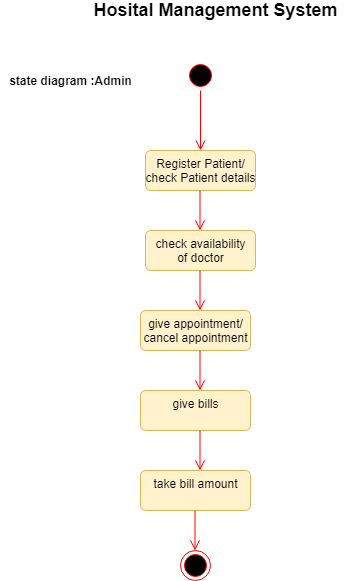

The diagram above was exported from draw.io. Its source (the exported page's mxGraphModel, read from the mxfile embedded in the PNG):
<mxGraphModel dx="868" dy="425" grid="1" gridSize="10" guides="1" tooltips="1" connect="1" arrows="1" fold="1" page="1" pageScale="1" pageWidth="850" pageHeight="1100" math="0" shadow="0">
  <root>
    <mxCell id="0" />
    <mxCell id="1" parent="0" />
    <mxCell id="tcWlIZhSUfj8GNZDei5o-1" value="&lt;b&gt;state diagram :Admin&lt;/b&gt;" style="text;html=1;align=center;verticalAlign=middle;resizable=0;points=[];autosize=1;" parent="1" vertex="1">
      <mxGeometry x="115" y="100" width="140" height="20" as="geometry" />
    </mxCell>
    <mxCell id="tcWlIZhSUfj8GNZDei5o-2" value="&lt;b&gt;&lt;font style=&quot;font-size: 18px&quot;&gt;Hosital Management System&lt;/font&gt;&lt;/b&gt;" style="text;html=1;align=center;verticalAlign=middle;resizable=0;points=[];autosize=1;" parent="1" vertex="1">
      <mxGeometry x="200" y="30" width="260" height="20" as="geometry" />
    </mxCell>
    <mxCell id="tcWlIZhSUfj8GNZDei5o-5" value="" style="ellipse;html=1;shape=startState;fillColor=#000000;strokeColor=#ff0000;" parent="1" vertex="1">
      <mxGeometry x="300" y="90" width="30" height="30" as="geometry" />
    </mxCell>
    <mxCell id="tcWlIZhSUfj8GNZDei5o-6" value="" style="edgeStyle=orthogonalEdgeStyle;html=1;verticalAlign=bottom;endArrow=open;endSize=8;strokeColor=#ff0000;entryX=0.5;entryY=0;entryDx=0;entryDy=0;" parent="1" source="tcWlIZhSUfj8GNZDei5o-5" target="tcWlIZhSUfj8GNZDei5o-7" edge="1">
      <mxGeometry relative="1" as="geometry">
        <mxPoint x="315" y="190" as="targetPoint" />
        <Array as="points" />
      </mxGeometry>
    </mxCell>
    <mxCell id="tcWlIZhSUfj8GNZDei5o-7" value="Register Patient/&lt;br&gt;check Patient details" style="html=1;align=center;verticalAlign=top;rounded=1;absoluteArcSize=1;arcSize=10;dashed=0;fillColor=#fff2cc;strokeColor=#d6b656;" parent="1" vertex="1">
      <mxGeometry x="260" y="180" width="110" height="40" as="geometry" />
    </mxCell>
    <mxCell id="tcWlIZhSUfj8GNZDei5o-8" value="check availability&lt;br&gt;of doctor" style="html=1;align=center;verticalAlign=top;rounded=1;absoluteArcSize=1;arcSize=10;dashed=0;fillColor=#fff2cc;strokeColor=#d6b656;" parent="1" vertex="1">
      <mxGeometry x="260" y="260" width="110" height="40" as="geometry" />
    </mxCell>
    <mxCell id="tcWlIZhSUfj8GNZDei5o-9" value="take bill amount" style="html=1;align=center;verticalAlign=top;rounded=1;absoluteArcSize=1;arcSize=10;dashed=0;fillColor=#fff2cc;strokeColor=#d6b656;" parent="1" vertex="1">
      <mxGeometry x="255" y="500" width="110" height="40" as="geometry" />
    </mxCell>
    <mxCell id="tcWlIZhSUfj8GNZDei5o-10" value="give bills" style="html=1;align=center;verticalAlign=top;rounded=1;absoluteArcSize=1;arcSize=10;dashed=0;fillColor=#fff2cc;strokeColor=#d6b656;" parent="1" vertex="1">
      <mxGeometry x="255" y="420" width="110" height="40" as="geometry" />
    </mxCell>
    <mxCell id="tcWlIZhSUfj8GNZDei5o-11" value="give appointment/&lt;br&gt;cancel appointment" style="html=1;align=center;verticalAlign=top;rounded=1;absoluteArcSize=1;arcSize=10;dashed=0;fillColor=#fff2cc;strokeColor=#d6b656;" parent="1" vertex="1">
      <mxGeometry x="255" y="340" width="110" height="40" as="geometry" />
    </mxCell>
    <mxCell id="tcWlIZhSUfj8GNZDei5o-12" value="" style="ellipse;html=1;shape=endState;fillColor=#000000;strokeColor=#ff0000;" parent="1" vertex="1">
      <mxGeometry x="295" y="580" width="30" height="30" as="geometry" />
    </mxCell>
    <mxCell id="tcWlIZhSUfj8GNZDei5o-22" value="" style="edgeStyle=orthogonalEdgeStyle;html=1;verticalAlign=bottom;endArrow=open;endSize=8;strokeColor=#ff0000;" parent="1" edge="1">
      <mxGeometry relative="1" as="geometry">
        <mxPoint x="314.5" y="260" as="targetPoint" />
        <mxPoint x="314.5" y="220" as="sourcePoint" />
      </mxGeometry>
    </mxCell>
    <mxCell id="tcWlIZhSUfj8GNZDei5o-23" value="" style="edgeStyle=orthogonalEdgeStyle;html=1;verticalAlign=bottom;endArrow=open;endSize=8;strokeColor=#ff0000;" parent="1" edge="1">
      <mxGeometry relative="1" as="geometry">
        <mxPoint x="314.5" y="340" as="targetPoint" />
        <mxPoint x="314.5" y="300" as="sourcePoint" />
      </mxGeometry>
    </mxCell>
    <mxCell id="tcWlIZhSUfj8GNZDei5o-24" value="" style="edgeStyle=orthogonalEdgeStyle;html=1;verticalAlign=bottom;endArrow=open;endSize=8;strokeColor=#ff0000;" parent="1" edge="1">
      <mxGeometry relative="1" as="geometry">
        <mxPoint x="314.5" y="420" as="targetPoint" />
        <mxPoint x="314.5" y="380" as="sourcePoint" />
      </mxGeometry>
    </mxCell>
    <mxCell id="tcWlIZhSUfj8GNZDei5o-25" value="" style="edgeStyle=orthogonalEdgeStyle;html=1;verticalAlign=bottom;endArrow=open;endSize=8;strokeColor=#ff0000;" parent="1" edge="1">
      <mxGeometry relative="1" as="geometry">
        <mxPoint x="314.5" y="500" as="targetPoint" />
        <mxPoint x="314.5" y="460" as="sourcePoint" />
      </mxGeometry>
    </mxCell>
    <mxCell id="tcWlIZhSUfj8GNZDei5o-26" value="" style="edgeStyle=orthogonalEdgeStyle;html=1;verticalAlign=bottom;endArrow=open;endSize=8;strokeColor=#ff0000;" parent="1" edge="1">
      <mxGeometry relative="1" as="geometry">
        <mxPoint x="309.5" y="580" as="targetPoint" />
        <mxPoint x="309.5" y="540" as="sourcePoint" />
      </mxGeometry>
    </mxCell>
  </root>
</mxGraphModel>